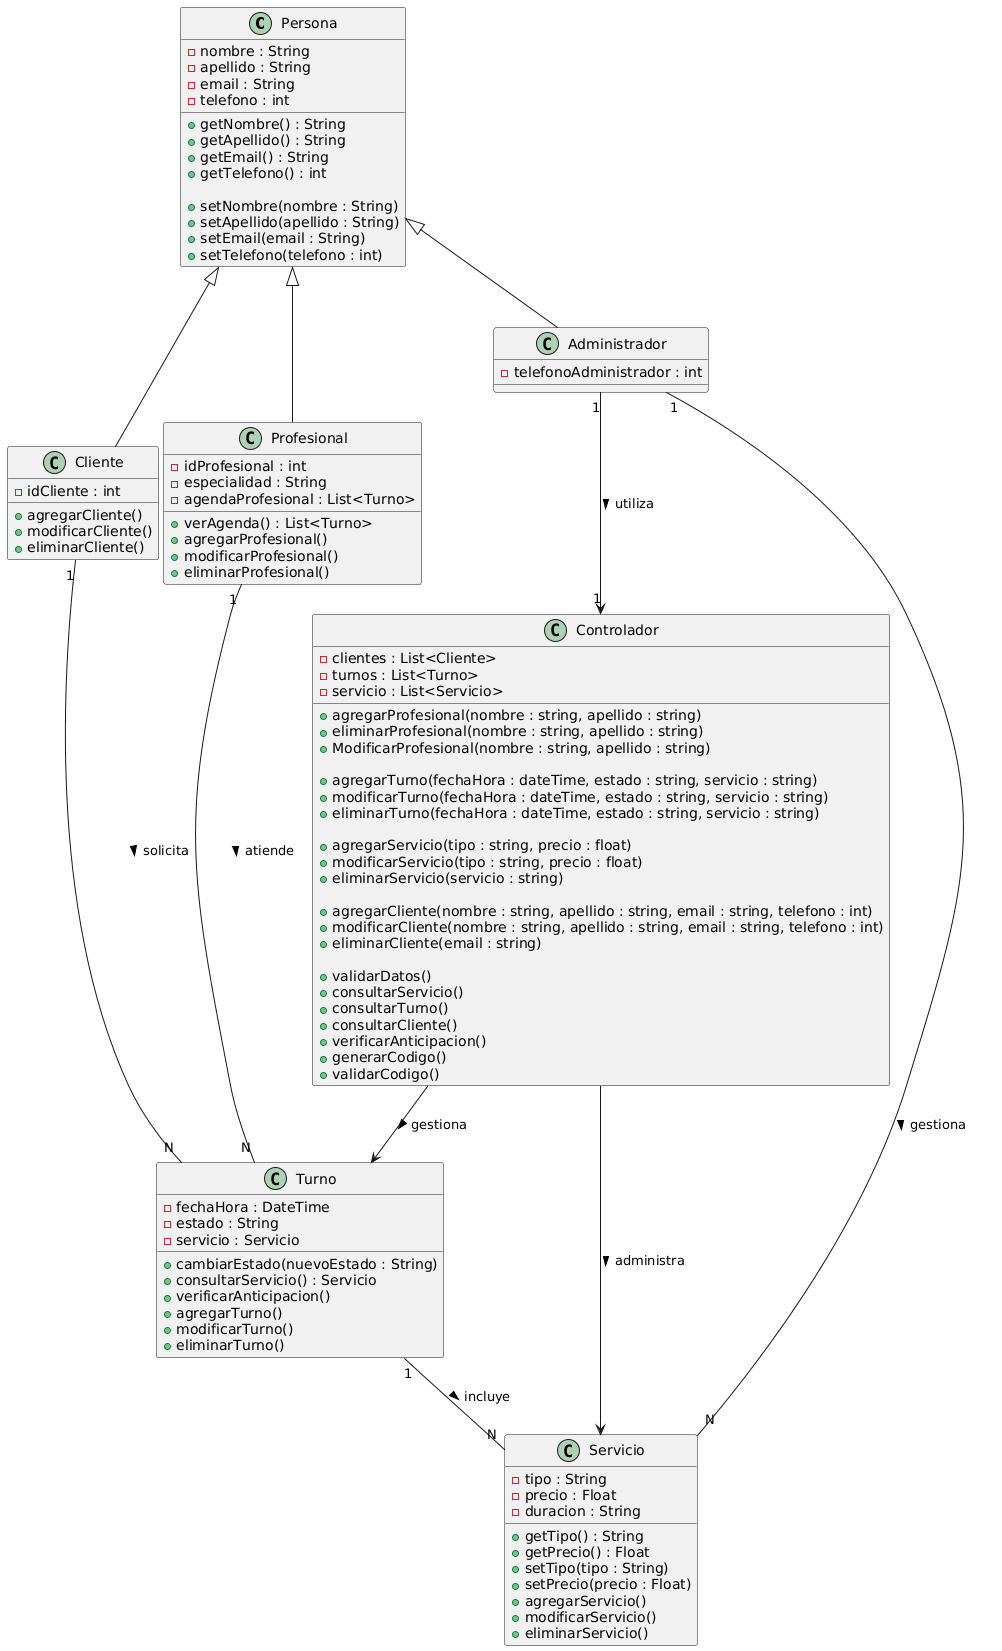

The diagram above was rendered by PlantUML. Its source (embedded in the PNG):
@startuml
' Version UML 2.5+
!pragma teoz true

' ==== CLASES ====

class Persona {
  - nombre : String
  - apellido : String
  - email : String
  - telefono : int

  + getNombre() : String
  + getApellido() : String
  + getEmail() : String
  + getTelefono() : int

  + setNombre(nombre : String)
  + setApellido(apellido : String)
  + setEmail(email : String)
  + setTelefono(telefono : int)
}

class Cliente {
  - idCliente : int
  
  + agregarCliente()
  + modificarCliente()
  + eliminarCliente()
}

class Profesional {
  - idProfesional : int
  - especialidad : String
  - agendaProfesional : List<Turno>

  + verAgenda() : List<Turno>
  + agregarProfesional()
  + modificarProfesional()
  + eliminarProfesional()
}

class Administrador {
  - telefonoAdministrador : int
}

class Turno {
  - fechaHora : DateTime
  - estado : String
  - servicio : Servicio

  + cambiarEstado(nuevoEstado : String)
  + consultarServicio() : Servicio
  +verificarAnticipacion()
  + agregarTurno()
  + modificarTurno()
  + eliminarTurno()
}

class Servicio {
  - tipo : String
  - precio : Float
  - duracion : String

  + getTipo() : String
  + getPrecio() : Float
  + setTipo(tipo : String)
  + setPrecio(precio : Float)
  + agregarServicio()
  + modificarServicio()
  + eliminarServicio()
}

class Controlador {
  - clientes : List<Cliente>
  - turnos : List<Turno>
  - servicio : List<Servicio>



  + agregarProfesional(nombre : string, apellido : string)
  + eliminarProfesional(nombre : string, apellido : string)
  + ModificarProfesional(nombre : string, apellido : string)

  + agregarTurno(fechaHora : dateTime, estado : string, servicio : string)
  + modificarTurno(fechaHora : dateTime, estado : string, servicio : string)
  + eliminarTurno(fechaHora : dateTime, estado : string, servicio : string)

  + agregarServicio(tipo : string, precio : float)
  + modificarServicio(tipo : string, precio : float)
  + eliminarServicio(servicio : string)

  + agregarCliente(nombre : string, apellido : string, email : string, telefono : int)
  + modificarCliente(nombre : string, apellido : string, email : string, telefono : int)
  + eliminarCliente(email : string)
  
  + validarDatos()
  + consultarServicio()
  + consultarTurno()
  + consultarCliente()
  + verificarAnticipacion()
  + generarCodigo()
  + validarCodigo()
  

}

' ==== RELACIONES ====
Persona <|-- Cliente
Persona <|-- Profesional
Persona <|-- Administrador

Cliente "1" -- "N" Turno : solicita >
Profesional "1" -- "N" Turno : atiende >
Administrador "1" -- "N" Servicio : gestiona >
Turno "1" -- "N" Servicio : incluye >

' ==== NUEVAS RELACIONES ====
Administrador "1" --> "1" Controlador : utiliza >
Controlador --> Turno : gestiona >
Controlador --> Servicio : administra >
@enduml